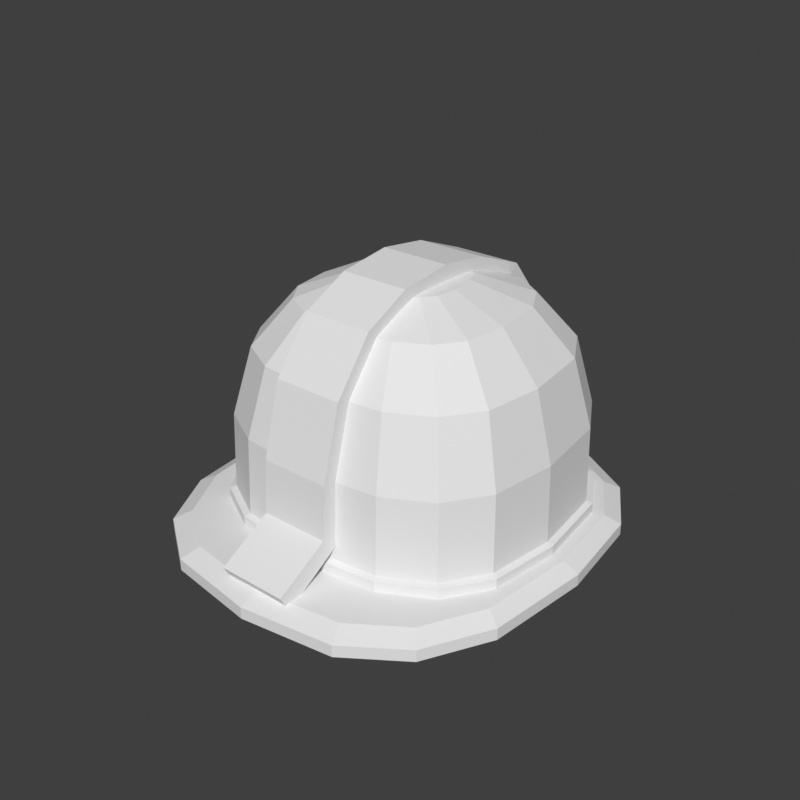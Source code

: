 # Source: headwear-hardhat-hero-f.blend  (saved by Blender 5.2.45; exported with 4.5.12 LTS)
import bpy
from mathutils import Matrix  # noqa: F401  (used for matrix-valued properties, if any)

bpy.ops.wm.read_factory_settings(use_empty=True)
scene = bpy.context.scene
scene.name = 'Scene'

# ---- world
world_preview = bpy.data.worlds.new('Preview'); scene.world = world_preview
world_preview.use_nodes = True; world_preview.node_tree.nodes.clear()
_N = world_preview.node_tree.nodes; _L = world_preview.node_tree.links
n0 = _N.new('ShaderNodeBackground'); n0.name = 'Background'; n0.location = (-200, 100)
n0.inputs[0].default_value = (0.05, 0.05, 0.05, 1.0)
n1 = _N.new('ShaderNodeOutputWorld'); n1.name = 'World Output'; n1.location = (200, 100)
_L.new(n0.outputs[0], n1.inputs[0])
n1.is_active_output = True
world_preview.color = (0.807, 0.807, 0.807)

# ---- meshes
me_part_headwear = bpy.data.meshes.new('part_headwear')
me_part_headwear.from_pydata([(0.0, -0.21, 1.585), (0.08884, -0.1976, 1.585), (0.1425, -0.1609, 1.585), (0.175, -0.1003, 1.585), (0.186, -7.09e-14, 1.585), (0.175, 0.09075, 1.585), (0.1425, 0.1455, 1.585), (0.08884, 0.1788, 1.585), (1.07e-13, 0.19, 1.585), (-0.08884, 0.1788, 1.585), (-0.1425, 0.1455, 1.585), (-0.175, 0.09075, 1.585), (-0.186, 1.494e-13, 1.585), (-0.175, -0.1003, 1.585), (-0.1425, -0.1609, 1.585), (-0.08884, -0.1976, 1.585), (0.0, -0.224, 1.595), (0.09362, -0.2108, 1.595), (0.1501, -0.1716, 1.595), (0.1844, -0.107, 1.595), (0.196, -7.563e-14, 1.595), (0.1844, 0.09553, 1.595), (0.1501, 0.1532, 1.595), (0.09362, 0.1882, 1.595), (1.128e-13, 0.2, 1.595), (-0.09362, 0.1882, 1.595), (-0.1501, 0.1532, 1.595), (-0.1844, 0.09553, 1.595), (-0.196, 1.572e-13, 1.595), (-0.1844, -0.107, 1.595), (-0.1501, -0.1716, 1.595), (-0.09362, -0.2108, 1.595), (0.0, -0.224, 1.607), (0.09362, -0.2108, 1.607), (0.1501, -0.1716, 1.607), (0.1844, -0.107, 1.607), (0.196, -7.563e-14, 1.607), (0.1844, 0.09553, 1.607), (0.1501, 0.1532, 1.607), (0.09362, 0.1882, 1.607), (1.128e-13, 0.2, 1.607), (-0.09362, 0.1882, 1.607), (-0.1501, 0.1532, 1.607), (-0.1844, 0.09553, 1.607), (-0.196, 1.572e-13, 1.607), (-0.1844, -0.107, 1.607), (-0.1501, -0.1716, 1.607), (-0.09362, -0.2108, 1.607), (0.0, -0.205, 1.615), (0.08598, -0.1929, 1.615), (0.1379, -0.157, 1.615), (0.1694, -0.09792, 1.615), (0.18, -6.922e-14, 1.615), (0.1694, 0.08789, 1.615), (0.1379, 0.1409, 1.615), (0.08598, 0.1731, 1.615), (1.036e-13, 0.184, 1.615), (-0.08598, 0.1731, 1.615), (-0.1379, 0.1409, 1.615), (-0.1694, 0.08789, 1.615), (-0.18, 1.446e-13, 1.615), (-0.1694, -0.09792, 1.615), (-0.1379, -0.157, 1.615), (-0.08598, -0.1929, 1.615), (0.0, -0.152, 1.605), (0.08024, -0.143, 1.605), (0.1287, -0.1164, 1.605), (0.1581, -0.0726, 1.605), (0.168, -5.132e-14, 1.605), (0.1581, 0.08502, 1.605), (0.1287, 0.1363, 1.605), (0.08024, 0.1675, 1.605), (9.668e-14, 0.178, 1.605), (-0.08024, 0.1675, 1.605), (-0.1287, 0.1363, 1.605), (-0.1581, 0.08502, 1.605), (-0.168, 1.399e-13, 1.605), (-0.1581, -0.0726, 1.605), (-0.1287, -0.1164, 1.605), (-0.08024, -0.143, 1.605), (0.0, -0.152, 1.625), (0.08024, -0.143, 1.625), (0.1287, -0.1164, 1.625), (0.1581, -0.0726, 1.625), (0.168, -5.132e-14, 1.625), (0.1581, 0.08502, 1.625), (0.1287, 0.1363, 1.625), (0.08024, 0.1675, 1.625), (9.668e-14, 0.178, 1.625), (-0.08024, 0.1675, 1.625), (-0.1287, 0.1363, 1.625), (-0.1581, 0.08502, 1.625), (-0.168, 1.399e-13, 1.625), (-0.1581, -0.0726, 1.625), (-0.1287, -0.1164, 1.625), (-0.08024, -0.143, 1.625), (0.0, -0.146, 1.627), (0.07738, -0.1374, 1.627), (0.1241, -0.1118, 1.627), (0.1524, -0.06974, 1.627), (0.162, -4.929e-14, 1.627), (0.1524, 0.08216, 1.627), (0.1241, 0.1317, 1.627), (0.07738, 0.1618, 1.627), (9.322e-14, 0.172, 1.627), (-0.07738, 0.1618, 1.627), (-0.1241, 0.1317, 1.627), (-0.1524, 0.08216, 1.627), (-0.162, 1.352e-13, 1.627), (-0.1524, -0.06974, 1.627), (-0.1241, -0.1118, 1.627), (-0.07738, -0.1374, 1.627), (0.0, -0.143, 1.705), (0.07642, -0.1346, 1.705), (0.1226, -0.1095, 1.705), (0.1505, -0.0683, 1.705), (0.16, -4.828e-14, 1.705), (0.1505, 0.0812, 1.705), (0.1226, 0.1302, 1.705), (0.07642, 0.16, 1.705), (9.207e-14, 0.17, 1.705), (-0.07642, 0.16, 1.705), (-0.1226, 0.1302, 1.705), (-0.1505, 0.0812, 1.705), (-0.16, 1.336e-13, 1.705), (-0.1505, -0.0683, 1.705), (-0.1226, -0.1095, 1.705), (-0.07642, -0.1346, 1.705), (0.0, -0.124, 1.774), (0.06783, -0.1167, 1.774), (0.1088, -0.09498, 1.774), (0.1336, -0.05923, 1.774), (0.142, -4.187e-14, 1.774), (0.1336, 0.0726, 1.774), (0.1088, 0.1164, 1.774), (0.06783, 0.143, 1.774), (8.171e-14, 0.152, 1.774), (-0.06783, 0.143, 1.774), (-0.1088, 0.1164, 1.774), (-0.1336, 0.0726, 1.774), (-0.142, 1.195e-13, 1.774), (-0.1336, -0.05923, 1.774), (-0.1088, -0.09498, 1.774), (-0.06783, -0.1167, 1.774), (0.0, -0.088, 1.82), (0.04968, -0.0828, 1.82), (0.07966, -0.06741, 1.82), (0.09786, -0.04203, 1.82), (0.104, -2.971e-14, 1.82), (0.09786, 0.05445, 1.82), (0.07966, 0.08732, 1.82), (0.04968, 0.1073, 1.82), (5.985e-14, 0.114, 1.82), (-0.04968, 0.1073, 1.82), (-0.07966, 0.08732, 1.82), (-0.09786, 0.05445, 1.82), (-0.104, 8.961e-14, 1.82), (-0.09786, -0.04203, 1.82), (-0.07966, -0.06741, 1.82), (-0.04968, -0.0828, 1.82), (0.0, -0.044, 1.841), (0.02484, -0.0414, 1.841), (0.03983, -0.0337, 1.841), (0.04893, -0.02102, 1.841), (0.052, -1.486e-14, 1.841), (0.04893, 0.0277, 1.841), (0.03983, 0.04443, 1.841), (0.02484, 0.05457, 1.841), (2.992e-14, 0.058, 1.841), (-0.02484, 0.05457, 1.841), (-0.03983, 0.04443, 1.841), (-0.04893, 0.0277, 1.841), (-0.052, 4.559e-14, 1.841), (-0.04893, -0.02102, 1.841), (-0.03983, -0.0337, 1.841), (-0.02484, -0.0414, 1.841), (0.0, 0.008, 1.845), (0.035, -0.21, 1.624), (0.035, -0.2, 1.606), (0.031, -0.198, 1.603), (-0.031, -0.198, 1.603), (-0.035, -0.2, 1.606), (-0.035, -0.21, 1.624), (0.035, -0.1562, 1.654), (0.035, -0.1398, 1.642), (0.031, -0.1365, 1.64), (-0.031, -0.1365, 1.64), (-0.035, -0.1398, 1.642), (-0.035, -0.1562, 1.654), (0.035, -0.1528, 1.707), (0.035, -0.1332, 1.703), (0.031, -0.1292, 1.702), (-0.031, -0.1292, 1.702), (-0.035, -0.1332, 1.703), (-0.035, -0.1528, 1.707), (0.035, -0.133, 1.778), (0.035, -0.115, 1.77), (0.031, -0.1114, 1.768), (-0.031, -0.1114, 1.768), (-0.035, -0.115, 1.77), (-0.035, -0.133, 1.778), (0.035, -0.09442, 1.828), (0.035, -0.08158, 1.812), (0.031, -0.07901, 1.809), (-0.031, -0.07901, 1.809), (-0.035, -0.08158, 1.812), (-0.035, -0.09442, 1.828), (0.035, -0.0468, 1.851), (0.035, -0.0412, 1.831), (0.031, -0.04008, 1.828), (-0.031, -0.04008, 1.828), (-0.035, -0.0412, 1.831), (-0.035, -0.0468, 1.851), (0.035, 0.008, 1.858), (0.035, 0.008, 1.838), (0.031, 0.008, 1.834), (-0.031, 0.008, 1.834), (-0.035, 0.008, 1.838), (-0.035, 0.008, 1.858), (0.035, 0.06055, 1.851), (0.035, 0.05545, 1.831), (0.031, 0.05442, 1.827), (-0.031, 0.05442, 1.827), (-0.035, 0.05545, 1.831), (-0.035, 0.06055, 1.851), (0.035, 0.1198, 1.828), (0.035, 0.1082, 1.812), (0.031, 0.1059, 1.809), (-0.031, 0.1059, 1.809), (-0.035, 0.1082, 1.812), (-0.035, 0.1198, 1.828), (0.035, 0.161, 1.778), (0.035, 0.143, 1.77), (0.031, 0.1394, 1.768), (-0.031, 0.1394, 1.768), (-0.035, 0.143, 1.77), (-0.035, 0.161, 1.778), (0.035, 0.1798, 1.707), (0.035, 0.1602, 1.703), (0.031, 0.1563, 1.702), (-0.031, 0.1563, 1.702), (-0.035, 0.1602, 1.703), (-0.035, 0.1798, 1.707), (0.035, 0.1868, 1.65), (0.035, 0.1672, 1.646), (0.031, 0.1633, 1.645), (-0.031, 0.1633, 1.645), (-0.035, 0.1672, 1.646), (-0.035, 0.1868, 1.65), (0.035, 0.1993, 1.619), (0.035, 0.1807, 1.611), (0.031, 0.177, 1.61), (-0.031, 0.177, 1.61), (-0.035, 0.1807, 1.611), (-0.035, 0.1993, 1.619)], [], [(0, 1, 17, 16), (1, 2, 18, 17), (2, 3, 19, 18), (3, 4, 20, 19), (4, 5, 21, 20), (5, 6, 22, 21), (6, 7, 23, 22), (7, 8, 24, 23), (8, 9, 25, 24), (9, 10, 26, 25), (10, 11, 27, 26), (11, 12, 28, 27), (12, 13, 29, 28), (13, 14, 30, 29), (14, 15, 31, 30), (15, 0, 16, 31), (16, 17, 33, 32), (17, 18, 34, 33), (18, 19, 35, 34), (19, 20, 36, 35), (20, 21, 37, 36), (21, 22, 38, 37), (22, 23, 39, 38), (23, 24, 40, 39), (24, 25, 41, 40), (25, 26, 42, 41), (26, 27, 43, 42), (27, 28, 44, 43), (28, 29, 45, 44), (29, 30, 46, 45), (30, 31, 47, 46), (31, 16, 32, 47), (32, 33, 49, 48), (33, 34, 50, 49), (34, 35, 51, 50), (35, 36, 52, 51), (36, 37, 53, 52), (37, 38, 54, 53), (38, 39, 55, 54), (39, 40, 56, 55), (40, 41, 57, 56), (41, 42, 58, 57), (42, 43, 59, 58), (43, 44, 60, 59), (44, 45, 61, 60), (45, 46, 62, 61), (46, 47, 63, 62), (47, 32, 48, 63), (15, 14, 13, 12), (15, 12, 11, 10), (15, 10, 9, 8), (15, 8, 7, 6), (15, 6, 5, 4), (15, 4, 3, 2), (15, 2, 1, 0), (48, 49, 50, 51), (48, 51, 52, 53), (48, 53, 54, 55), (48, 55, 56, 57), (48, 57, 58, 59), (48, 59, 60, 61), (48, 61, 62, 63), (64, 65, 81, 80), (65, 66, 82, 81), (66, 67, 83, 82), (67, 68, 84, 83), (68, 69, 85, 84), (69, 70, 86, 85), (70, 71, 87, 86), (71, 72, 88, 87), (72, 73, 89, 88), (73, 74, 90, 89), (74, 75, 91, 90), (75, 76, 92, 91), (76, 77, 93, 92), (77, 78, 94, 93), (78, 79, 95, 94), (79, 64, 80, 95), (80, 81, 97, 96), (81, 82, 98, 97), (82, 83, 99, 98), (83, 84, 100, 99), (84, 85, 101, 100), (85, 86, 102, 101), (86, 87, 103, 102), (87, 88, 104, 103), (88, 89, 105, 104), (89, 90, 106, 105), (90, 91, 107, 106), (91, 92, 108, 107), (92, 93, 109, 108), (93, 94, 110, 109), (94, 95, 111, 110), (95, 80, 96, 111), (96, 97, 113, 112), (97, 98, 114, 113), (98, 99, 115, 114), (99, 100, 116, 115), (100, 101, 117, 116), (101, 102, 118, 117), (102, 103, 119, 118), (103, 104, 120, 119), (104, 105, 121, 120), (105, 106, 122, 121), (106, 107, 123, 122), (107, 108, 124, 123), (108, 109, 125, 124), (109, 110, 126, 125), (110, 111, 127, 126), (111, 96, 112, 127), (112, 113, 129, 128), (113, 114, 130, 129), (114, 115, 131, 130), (115, 116, 132, 131), (116, 117, 133, 132), (117, 118, 134, 133), (118, 119, 135, 134), (119, 120, 136, 135), (120, 121, 137, 136), (121, 122, 138, 137), (122, 123, 139, 138), (123, 124, 140, 139), (124, 125, 141, 140), (125, 126, 142, 141), (126, 127, 143, 142), (127, 112, 128, 143), (128, 129, 145, 144), (129, 130, 146, 145), (130, 131, 147, 146), (131, 132, 148, 147), (132, 133, 149, 148), (133, 134, 150, 149), (134, 135, 151, 150), (135, 136, 152, 151), (136, 137, 153, 152), (137, 138, 154, 153), (138, 139, 155, 154), (139, 140, 156, 155), (140, 141, 157, 156), (141, 142, 158, 157), (142, 143, 159, 158), (143, 128, 144, 159), (144, 145, 161, 160), (145, 146, 162, 161), (146, 147, 163, 162), (147, 148, 164, 163), (148, 149, 165, 164), (149, 150, 166, 165), (150, 151, 167, 166), (151, 152, 168, 167), (152, 153, 169, 168), (153, 154, 170, 169), (154, 155, 171, 170), (155, 156, 172, 171), (156, 157, 173, 172), (157, 158, 174, 173), (158, 159, 175, 174), (159, 144, 160, 175), (160, 161, 176), (161, 162, 176), (162, 163, 176), (163, 164, 176), (164, 165, 176), (165, 166, 176), (166, 167, 176), (167, 168, 176), (168, 169, 176), (169, 170, 176), (170, 171, 176), (171, 172, 176), (172, 173, 176), (173, 174, 176), (174, 175, 176), (175, 160, 176), (79, 78, 77, 76), (79, 76, 75, 74), (79, 74, 73, 72), (79, 72, 71, 70), (79, 70, 69, 68), (79, 68, 67, 66), (79, 66, 65, 64), (177, 178, 184, 183), (178, 179, 185, 184), (179, 180, 186, 185), (180, 181, 187, 186), (181, 182, 188, 187), (182, 177, 183, 188), (183, 184, 190, 189), (184, 185, 191, 190), (185, 186, 192, 191), (186, 187, 193, 192), (187, 188, 194, 193), (188, 183, 189, 194), (189, 190, 196, 195), (190, 191, 197, 196), (191, 192, 198, 197), (192, 193, 199, 198), (193, 194, 200, 199), (194, 189, 195, 200), (195, 196, 202, 201), (196, 197, 203, 202), (197, 198, 204, 203), (198, 199, 205, 204), (199, 200, 206, 205), (200, 195, 201, 206), (201, 202, 208, 207), (202, 203, 209, 208), (203, 204, 210, 209), (204, 205, 211, 210), (205, 206, 212, 211), (206, 201, 207, 212), (207, 208, 214, 213), (208, 209, 215, 214), (209, 210, 216, 215), (210, 211, 217, 216), (211, 212, 218, 217), (212, 207, 213, 218), (213, 214, 220, 219), (214, 215, 221, 220), (215, 216, 222, 221), (216, 217, 223, 222), (217, 218, 224, 223), (218, 213, 219, 224), (219, 220, 226, 225), (220, 221, 227, 226), (221, 222, 228, 227), (222, 223, 229, 228), (223, 224, 230, 229), (224, 219, 225, 230), (225, 226, 232, 231), (226, 227, 233, 232), (227, 228, 234, 233), (228, 229, 235, 234), (229, 230, 236, 235), (230, 225, 231, 236), (231, 232, 238, 237), (232, 233, 239, 238), (233, 234, 240, 239), (234, 235, 241, 240), (235, 236, 242, 241), (236, 231, 237, 242), (237, 238, 244, 243), (238, 239, 245, 244), (239, 240, 246, 245), (240, 241, 247, 246), (241, 242, 248, 247), (242, 237, 243, 248), (243, 244, 250, 249), (244, 245, 251, 250), (245, 246, 252, 251), (246, 247, 253, 252), (247, 248, 254, 253), (248, 243, 249, 254), (182, 181, 180, 179, 178, 177), (249, 250, 251, 252, 253, 254)])
me_part_headwear.update()

# ---- objects
ob_part_headwear = bpy.data.objects.new('part_headwear', me_part_headwear)

# ---- transforms, parenting, visibility, modifiers, constraints
ob_part_headwear.location = (0.0, 0.0, 0.0)

# ---- collection membership
scene.collection.objects.link(ob_part_headwear)

# ---- scene / render settings (as saved in the file)
scene.frame_start = 1; scene.frame_end = 250; scene.frame_set(1)
scene.render.engine = 'BLENDER_WORKBENCH'
scene.render.image_settings.color_mode = 'RGB'
scene.render.resolution_x = 384
scene.render.resolution_y = 384
scene.render.fps = 30
scene.render.bake_bias = 0.0
scene.render.bake_samples = 0
scene.render.compositor_device = 'GPU'
scene.eevee.use_volume_custom_range = False
scene.eevee.fast_gi_thickness_near = 0.1
scene.eevee.fast_gi_thickness_far = 0.0
scene.eevee.ray_tracing_options.screen_trace_thickness = 0.1
scene.view_settings.view_transform = 'Standard'
bpy.context.view_layer.update()

# ---- added for rendering (the .blend has no active camera and no usable light): camera, sun
cam_auto = bpy.data.cameras.new('AutoCamera')
cam_auto.lens = 50.0
cam_auto.sensor_width = 36.0
cam_auto.clip_end = 1000.0
ob_auto_camera = bpy.data.objects.new('AutoCamera', cam_auto)
scene.collection.objects.link(ob_auto_camera)
ob_auto_camera.location = (0.590964, -0.721156, 2.19427)
ob_auto_camera.rotation_euler = (1.09748, -7.21219e-08, 0.694738)
scene.camera = ob_auto_camera
light_auto_sun = bpy.data.lights.new('AutoSun', 'SUN')
light_auto_sun.energy = 3.0
light_auto_sun.angle = 0.0523599
ob_auto_sun = bpy.data.objects.new('AutoSun', light_auto_sun)
scene.collection.objects.link(ob_auto_sun)
ob_auto_sun.rotation_euler = (0.872665, 0.174533, 0.523599)
bpy.context.view_layer.update()
